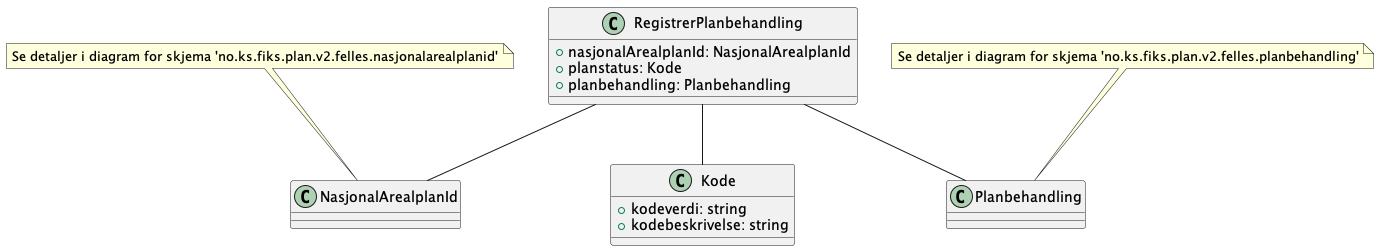

The diagram above was rendered by PlantUML. Its source (embedded in the PNG):
@startuml

class RegistrerPlanbehandling {
    +nasjonalArealplanId: NasjonalArealplanId
    +planstatus: Kode
    +planbehandling: Planbehandling
}

class Kode {
    +kodeverdi: string
    +kodebeskrivelse: string
}

RegistrerPlanbehandling -- NasjonalArealplanId
RegistrerPlanbehandling -- Kode
RegistrerPlanbehandling -- Planbehandling

note top of NasjonalArealplanId : Se detaljer i diagram for skjema 'no.ks.fiks.plan.v2.felles.nasjonalarealplanid'
note top of Planbehandling : Se detaljer i diagram for skjema 'no.ks.fiks.plan.v2.felles.planbehandling'

@enduml